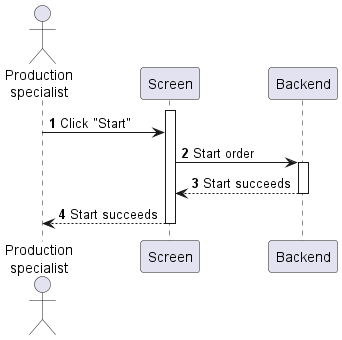

The diagram above was rendered by PlantUML. Its source (embedded in the PNG):
@startuml production-order-start
autonumber

actor "Production\nspecialist" as a
participant Screen as f
participant Backend as b

activate f
a -> f : Click "Start"
f -> b : Start order
activate b
return Start succeeds
f --> a : Start succeeds
deactivate f
@enduml